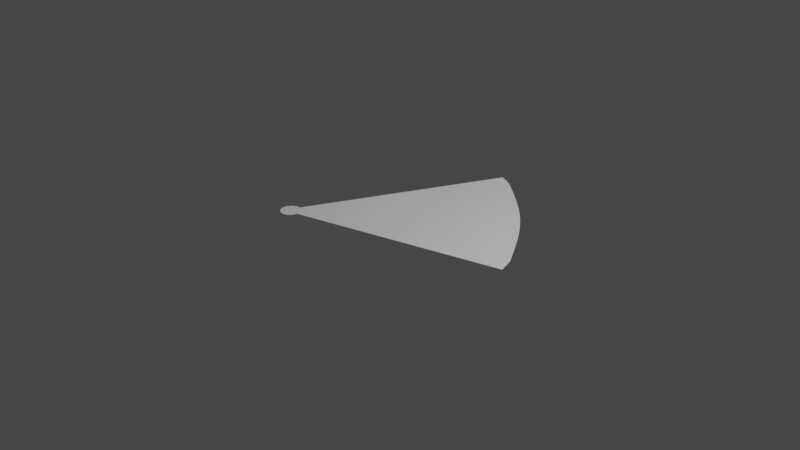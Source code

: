 # Source: enemiemap.blend  (saved by Blender 3.3.6; exported with 4.5.12 LTS)
import bpy
from mathutils import Matrix  # noqa: F401  (used for matrix-valued properties, if any)

bpy.ops.wm.read_factory_settings(use_empty=True)
scene = bpy.context.scene
scene.name = 'Scene'

# ---- collections
col_collection = bpy.data.collections.new('Collection'); scene.collection.children.link(col_collection)

# ---- world
world_world = bpy.data.worlds.new('World'); scene.world = world_world
world_world.use_nodes = True; world_world.node_tree.nodes.clear()
_N = world_world.node_tree.nodes; _L = world_world.node_tree.links
n0 = _N.new('ShaderNodeOutputWorld'); n0.name = 'World Output'; n0.location = (300, 300)
n1 = _N.new('ShaderNodeBackground'); n1.name = 'Background'; n1.location = (10, 300)
n1.inputs[0].default_value = (0.05088, 0.05088, 0.05088, 1.0)
_L.new(n1.outputs[0], n0.inputs[0])
n0.is_active_output = True
world_world.color = (0.05088, 0.05088, 0.05088)
world_world.use_sun_shadow = False
world_world.sun_shadow_jitter_overblur = 0.0

# ---- cameras
cam_camera = bpy.data.cameras.new('Camera')
cam_camera.clip_end = 100.0
cam_camera.ortho_scale = 7.314

# ---- lights
light_light = bpy.data.lights.new('Light', 'POINT')
light_light.transmission_factor = 0.0
light_light.energy = 1000.0
light_light.shadow_soft_size = 0.1
light_light.shadow_maximum_resolution = 0.006
light_light.use_absolute_resolution = True

# ---- meshes
me_plane = bpy.data.meshes.new('Plane')
me_plane.from_pydata([(-1.021, -1.022, 0.0004298), (-0.9249, -1.134, 0.001095), (-0.1037, 1.082, -0.004657), (1.261, -0.4365, -0.03992), (1.261, -0.4365, -0.03992), (-0.1037, 1.082, -0.004657), (1.229, -0.3366, -0.03986), (1.202, -0.261, -0.03902), (1.158, -0.1892, -0.03707), (1.113, -0.1169, -0.0351), (1.068, -0.04369, -0.03313), (1.02, 0.03096, -0.03113), (0.9694, 0.1079, -0.02909), (0.9141, 0.1878, -0.02701), (0.8526, 0.2714, -0.02488), (0.7838, 0.3583, -0.02273), (0.7082, 0.4462, -0.02065), (0.629, 0.5307, -0.01873), (0.5499, 0.6084, -0.01706), (0.4734, 0.6784, -0.01562), (0.3998, 0.742, -0.01437), (0.3287, 0.8007, -0.01326), (0.2596, 0.856, -0.01224), (0.1917, 0.9092, -0.01128), (0.1246, 0.9611, -0.01036), (0.05783, 1.012, -0.009453), (-0.01521, 1.051, -0.007638)], [], [(0, 1, 3, 4, 6, 7, 8, 9, 10, 11, 12, 13, 14, 15, 16, 17, 18, 19, 20, 21, 22, 23, 24, 25, 26, 5, 2)])
_uv = me_plane.uv_layers.new(name='UVMap')
_uv.uv.foreach_set('vector', [0.0, 0.0, 1.0, 0.0, 1.0, 1.0, 1.0, 1.0, 0.9596, 1.0, 0.9192, 1.0, 0.8787, 0.9999, 0.8378, 0.9998, 0.7962, 0.9994, 0.7535, 0.9987, 0.7089, 0.9973, 0.6617, 0.9952, 0.6112, 0.9918, 0.5569, 0.987, 0.4999, 0.9829, 0.443, 0.987, 0.3888, 0.9918, 0.3382, 0.9952, 0.2911, 0.9973, 0.2465, 0.9987, 0.2038, 0.9994, 0.1622, 0.9998, 0.1213, 0.9999, 0.0808, 1.0, 0.04039, 1.0, 0.0, 1.0, 0.0, 1.0])
me_plane.update()
me_circle_002 = bpy.data.meshes.new('Circle.002')
me_circle_002.from_pydata([(0.0, 0.06, 0.0), (-0.01171, 0.05885, 0.0), (-0.02296, 0.05543, 0.0), (-0.03333, 0.04989, 0.0), (-0.04243, 0.04243, 0.0), (-0.04989, 0.03333, 0.0), (-0.05543, 0.02296, 0.0), (-0.05885, 0.01171, 0.0), (-0.06, 0.0, 0.0), (-0.05885, -0.01171, 0.0), (-0.05543, -0.02296, 0.0), (-0.04989, -0.03333, 0.0), (-0.04243, -0.04243, 0.0), (-0.03333, -0.04989, 0.0), (-0.02296, -0.05543, 0.0), (-0.01171, -0.05885, 0.0), (0.0, -0.06, 0.0), (0.01171, -0.05885, 0.0), (0.02296, -0.05543, 0.0), (0.03333, -0.04989, 0.0), (0.04243, -0.04243, 0.0), (0.04989, -0.03333, 0.0), (0.05543, -0.02296, 0.0), (0.05885, -0.01171, 0.0), (0.06, 0.0, 0.0), (0.05885, 0.01171, 0.0), (0.05543, 0.02296, 0.0), (0.04989, 0.03333, 0.0), (0.04243, 0.04243, 0.0), (0.03333, 0.04989, 0.0), (0.02296, 0.05543, 0.0), (0.01171, 0.05885, 0.0)], [], [(0, 1, 2, 3, 4, 5, 6, 7, 8, 9, 10, 11, 12, 13, 14, 15, 16, 17, 18, 19, 20, 21, 22, 23, 24, 25, 26, 27, 28, 29, 30, 31)])
_uv = me_circle_002.uv_layers.new(name='UVMap')
_uv.uv.foreach_set('vector', [0.5, 1.0, 0.4025, 0.9904, 0.3087, 0.9619, 0.2222, 0.9157, 0.1464, 0.8536, 0.08427, 0.7778, 0.03806, 0.6913, 0.009607, 0.5975, 0.0, 0.5, 0.009607, 0.4025, 0.03806, 0.3087, 0.08427, 0.2222, 0.1464, 0.1464, 0.2222, 0.08427, 0.3087, 0.03806, 0.4025, 0.009607, 0.5, 0.0, 0.5975, 0.009607, 0.6913, 0.03806, 0.7778, 0.08427, 0.8536, 0.1464, 0.9157, 0.2222, 0.9619, 0.3087, 0.9904, 0.4025, 1.0, 0.5, 0.9904, 0.5975, 0.9619, 0.6913, 0.9157, 0.7778, 0.8536, 0.8536, 0.7778, 0.9157, 0.6913, 0.9619, 0.5975, 0.9904])
me_circle_002.update()

# ---- objects
ob_light = bpy.data.objects.new('Light', light_light)
ob_camera = bpy.data.objects.new('Camera', cam_camera)
ob_empty = bpy.data.objects.new('Empty', None)
ob_plane = bpy.data.objects.new('Plane', me_plane)
ob_circle = bpy.data.objects.new('Circle', me_circle_002)

# ---- transforms, parenting, visibility, modifiers, constraints
ob_light.location = (4.076, 1.005, 5.904)
ob_light.rotation_euler = (0.6503, 0.05522, 1.866)
ob_light.lock_rotations_4d = False
ob_light.empty_display_type = 'ARROWS'
ob_light.color = (0.0, 0.0, 0.0, 0.0)
ob_light.lineart.crease_threshold = 0.0
ob_camera.location = (7.359, -6.926, 4.958)
ob_camera.rotation_euler = (1.109, 0.0, 0.8149)
ob_camera.lock_rotations_4d = False
ob_camera.empty_display_type = 'ARROWS'
ob_camera.color = (0.0, 0.0, 0.0, 0.0)
ob_camera.display_type = 'WIRE'
ob_camera.lineart.crease_threshold = 0.0
ob_empty.location = (0.0, 0.0, 0.0)
ob_empty.empty_display_type = 'IMAGE'
ob_empty.empty_display_size = 5.0
ob_plane.location = (0.1263, 0.4527, 0.0)
ob_circle.location = (-0.906, -0.6798, 0.001895)
ob_circle.scale = (1.803, 1.803, 1.0)

# ---- collection membership
col_collection.objects.link(ob_light)
col_collection.objects.link(ob_camera)
col_collection.objects.link(ob_empty)
col_collection.objects.link(ob_plane)
col_collection.objects.link(ob_circle)

# ---- scene / render settings (as saved in the file)
scene.camera = ob_camera
scene.frame_start = 1; scene.frame_end = 250; scene.frame_set(1)
scene.render.engine = 'BLENDER_EEVEE_NEXT'
scene.cycles.sampling_pattern = 'TABULATED_SOBOL'
scene.cycles.use_light_tree = False
scene.view_settings.view_transform = 'Filmic'
bpy.context.view_layer.update()
